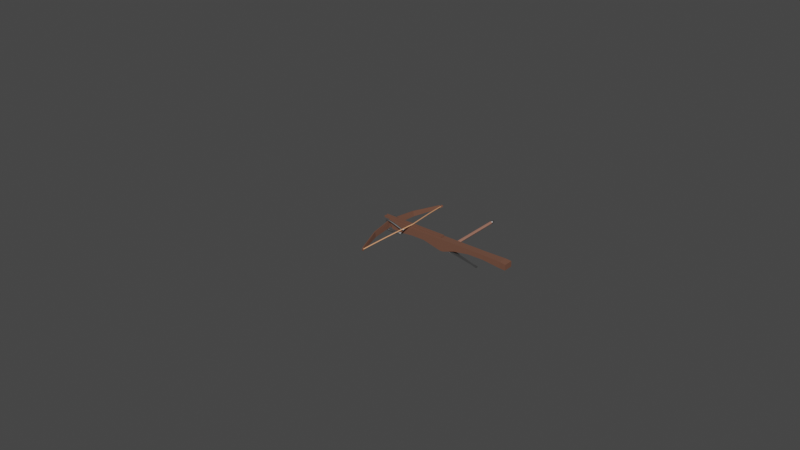 # Source: crossbow.blend  (saved by Blender 3.6.11; exported with 4.5.12 LTS)
import bpy
from mathutils import Matrix  # noqa: F401  (used for matrix-valued properties, if any)

bpy.ops.wm.read_factory_settings(use_empty=True)
scene = bpy.context.scene
scene.name = 'Scene'

# ---- collections
col_collection = bpy.data.collections.new('Collection'); scene.collection.children.link(col_collection)

# ---- materials (node trees are filled in below, after node groups)
mat_material_003 = bpy.data.materials.new('Material.003')
mat_material_003.use_transparent_shadow = False
mat_material_003.diffuse_color = (0.3626, 0.1638, 0.1134, 1.0)
mat_material_004 = bpy.data.materials.new('Material.004')
mat_material_004.use_transparent_shadow = False
mat_material_004.diffuse_color = (0.5372, 0.5372, 0.5372, 1.0)
mat_material_005 = bpy.data.materials.new('Material.005')
mat_material_005.use_transparent_shadow = False
mat_material_005.diffuse_color = (0.293, 0.293, 0.293, 1.0)
mat_material = bpy.data.materials.new('Material')
mat_material.use_transparent_shadow = False
mat_material_001 = bpy.data.materials.new('Material.001')
mat_material_001.use_transparent_shadow = False
mat_material_002 = bpy.data.materials.new('Material.002')
mat_material_002.use_transparent_shadow = False

# ---- material node trees
mat_material_003.use_nodes = True; mat_material_003.node_tree.nodes.clear()
_N = mat_material_003.node_tree.nodes; _L = mat_material_003.node_tree.links
n0 = _N.new('ShaderNodeBsdfPrincipled'); n0.name = 'Principled BSDF'; n0.location = (10, 300)
n0.distribution = 'GGX'
n0.subsurface_method = 'RANDOM_WALK_SKIN'
n0.inputs[0].default_value = (0.3626, 0.1638, 0.1134, 1.0)
n0.inputs[2].default_value = 1.0
n0.inputs[27].default_value = (0.0, 0.0, 0.0, 1.0)
n0.inputs[28].default_value = 1.0
n1 = _N.new('ShaderNodeOutputMaterial'); n1.name = 'Material Output'; n1.location = (320, 270)
_L.new(n0.outputs[0], n1.inputs[0])
n1.is_active_output = True
mat_material_004.use_nodes = True; mat_material_004.node_tree.nodes.clear()
_N = mat_material_004.node_tree.nodes; _L = mat_material_004.node_tree.links
n0 = _N.new('ShaderNodeBsdfPrincipled'); n0.name = 'Principled BSDF'; n0.location = (10, 300)
n0.distribution = 'GGX'
n0.subsurface_method = 'RANDOM_WALK_SKIN'
n0.inputs[0].default_value = (0.5372, 0.5372, 0.5372, 1.0)
n0.inputs[2].default_value = 1.0
n0.inputs[27].default_value = (0.0, 0.0, 0.0, 1.0)
n0.inputs[28].default_value = 1.0
n1 = _N.new('ShaderNodeOutputMaterial'); n1.name = 'Material Output'; n1.location = (320, 270)
_L.new(n0.outputs[0], n1.inputs[0])
n1.is_active_output = True
mat_material_005.use_nodes = True; mat_material_005.node_tree.nodes.clear()
_N = mat_material_005.node_tree.nodes; _L = mat_material_005.node_tree.links
n0 = _N.new('ShaderNodeBsdfPrincipled'); n0.name = 'Principled BSDF'; n0.location = (10, 300)
n0.distribution = 'GGX'
n0.subsurface_method = 'RANDOM_WALK_SKIN'
n0.inputs[0].default_value = (0.293, 0.293, 0.293, 1.0)
n0.inputs[1].default_value = 1.0
n0.inputs[27].default_value = (0.0, 0.0, 0.0, 1.0)
n0.inputs[28].default_value = 1.0
n1 = _N.new('ShaderNodeOutputMaterial'); n1.name = 'Material Output'; n1.location = (320, 270)
_L.new(n0.outputs[0], n1.inputs[0])
n1.is_active_output = True
mat_material.use_nodes = True; mat_material.node_tree.nodes.clear()
_N = mat_material.node_tree.nodes; _L = mat_material.node_tree.links
n0 = _N.new('ShaderNodeBsdfPrincipled'); n0.name = 'Principled BSDF'; n0.location = (10, 300)
n0.distribution = 'GGX'
n0.subsurface_method = 'RANDOM_WALK_SKIN'
n0.inputs[0].default_value = (0.1563, 0.068, 0.04191, 1.0)
n0.inputs[2].default_value = 1.0
n0.inputs[3].default_value = 1.45
n0.inputs[27].default_value = (0.0, 0.0, 0.0, 1.0)
n0.inputs[28].default_value = 1.0
n1 = _N.new('ShaderNodeOutputMaterial'); n1.name = 'Material Output'; n1.location = (300, 300)
_L.new(n0.outputs[0], n1.inputs[0])
n1.is_active_output = True
mat_material_001.use_nodes = True; mat_material_001.node_tree.nodes.clear()
_N = mat_material_001.node_tree.nodes; _L = mat_material_001.node_tree.links
n0 = _N.new('ShaderNodeBsdfPrincipled'); n0.name = 'Principled BSDF'; n0.location = (10, 300)
n0.distribution = 'GGX'
n0.subsurface_method = 'RANDOM_WALK_SKIN'
n0.inputs[0].default_value = (0.3428, 0.3428, 0.3428, 1.0)
n0.inputs[1].default_value = 1.0
n0.inputs[3].default_value = 1.45
n0.inputs[27].default_value = (0.0, 0.0, 0.0, 1.0)
n0.inputs[28].default_value = 1.0
n1 = _N.new('ShaderNodeOutputMaterial'); n1.name = 'Material Output'; n1.location = (300, 300)
_L.new(n0.outputs[0], n1.inputs[0])
n1.is_active_output = True
mat_material_002.use_nodes = True; mat_material_002.node_tree.nodes.clear()
_N = mat_material_002.node_tree.nodes; _L = mat_material_002.node_tree.links
n0 = _N.new('ShaderNodeBsdfPrincipled'); n0.name = 'Principled BSDF'; n0.location = (10, 300)
n0.distribution = 'GGX'
n0.subsurface_method = 'RANDOM_WALK_SKIN'
n0.inputs[0].default_value = (0.8, 0.3701, 0.1838, 1.0)
n0.inputs[3].default_value = 1.45
n0.inputs[27].default_value = (0.0, 0.0, 0.0, 1.0)
n0.inputs[28].default_value = 1.0
n1 = _N.new('ShaderNodeOutputMaterial'); n1.name = 'Material Output'; n1.location = (300, 300)
_L.new(n0.outputs[0], n1.inputs[0])
n1.is_active_output = True

# ---- world
world_world = bpy.data.worlds.new('World'); scene.world = world_world
world_world.use_nodes = True; world_world.node_tree.nodes.clear()
_N = world_world.node_tree.nodes; _L = world_world.node_tree.links
n0 = _N.new('ShaderNodeOutputWorld'); n0.name = 'World Output'; n0.location = (300, 300)
n1 = _N.new('ShaderNodeBackground'); n1.name = 'Background'; n1.location = (10, 300)
n1.inputs[0].default_value = (0.05088, 0.05088, 0.05088, 1.0)
_L.new(n1.outputs[0], n0.inputs[0])
n0.is_active_output = True
world_world.color = (0.05088, 0.05088, 0.05088)
world_world.use_sun_shadow = False
world_world.sun_shadow_jitter_overblur = 0.0

# ---- meshes
me_cylinder_001 = bpy.data.meshes.new('Cylinder.001')
me_cylinder_001.from_pydata([(0.007271, 0.3855, 1.183e-07), (0.007271, 0.3855, 1.183e-07), (0.007271, 0.3855, 1.183e-07), (0.007813, 0.003141, 1.136e-07), (0.007813, 0.003141, 1.136e-07), (0.007813, 0.003141, 1.136e-07), (0.007813, 0.003141, 1.136e-07), (0.007813, 0.003141, 1.136e-07), (0.007813, 0.003141, 1.136e-07), (0.003636, 0.3855, -0.006297), (0.003636, 0.3855, -0.006297), (0.003636, 0.3855, -0.006297), (0.004075, 0.004821, -0.00718), (0.004075, 0.004821, -0.00718), (0.004075, 0.004821, -0.00718), (0.004075, 0.004821, -0.00718), (-0.003636, 0.3855, -0.006297), (-0.003636, 0.3855, -0.006297), (-0.003636, 0.3855, -0.006297), (-0.004075, 0.004821, -0.00718), (-0.004075, 0.004821, -0.00718), (-0.004075, 0.004821, -0.00718), (-0.004075, 0.004821, -0.00718), (-0.007271, 0.3855, 1.187e-07), (-0.007271, 0.3855, 1.187e-07), (-0.007271, 0.3855, 1.187e-07), (-0.003636, 0.3855, 0.006297), (-0.003636, 0.3855, 0.006297), (-0.003636, 0.3855, 0.006297), (-0.004075, 0.004821, 0.007181), (-0.004075, 0.004821, 0.007181), (-0.004075, 0.004821, 0.007181), (-0.004075, 0.004821, 0.007181), (0.003636, 0.3855, 0.006297), (0.003636, 0.3855, 0.006297), (0.003636, 0.3855, 0.006297), (0.004075, 0.004821, 0.007181), (0.004075, 0.004821, 0.007181), (0.004075, 0.004821, 0.007181), (0.004075, 0.004821, 0.007181), (-0.003736, -0.001102, 0.004211), (-0.003736, -0.001102, 0.004211), (-0.003736, -0.001102, 0.004211), (-0.003736, -0.001102, -0.004211), (-0.003736, -0.001102, -0.004211), (-0.003736, -0.001102, -0.004211), (0.003736, -0.001102, -0.004211), (0.003736, -0.001102, -0.004211), (0.003736, -0.001102, -0.004211), (0.003736, -0.001102, 0.004211), (0.003736, -0.001102, 0.004211), (0.003736, -0.001102, 0.004211), (-0.007813, 0.003141, 1.155e-07), (-0.007813, 0.003141, 1.155e-07), (-0.007813, 0.003141, 1.155e-07), (-0.007813, 0.003141, 1.155e-07), (-0.007813, 0.003141, 1.155e-07), (-0.007813, 0.003141, 1.155e-07), (0.003572, 0.01812, 0.02629), (0.003572, 0.01812, 0.02629), (0.003572, 0.01812, 0.02629), (0.01985, -0.006332, -0.01506), (0.01985, -0.006332, -0.01506), (0.01985, -0.006332, -0.01506), (-0.003572, 0.01812, 0.02629), (-0.003572, 0.01812, 0.02629), (-0.003572, 0.01812, 0.02629), (0.02296, -0.006332, -0.009657), (0.02296, -0.006332, -0.009657), (0.02296, -0.006332, -0.009657), (0.02455, 0.01812, -0.01005), (0.02455, 0.01812, -0.01005), (0.02455, 0.01812, -0.01005), (-0.003119, -0.006332, 0.02472), (-0.003119, -0.006332, 0.02472), (-0.003119, -0.006332, 0.02472), (0.02098, 0.01812, -0.01624), (0.02098, 0.01812, -0.01624), (0.02098, 0.01812, -0.01624), (0.003119, -0.006332, 0.02472), (0.003119, -0.006332, 0.02472), (0.003119, -0.006332, 0.02472), (0.002505, 0.05367, 0.005855), (0.002505, 0.05367, 0.005855), (-0.002505, 0.05367, 0.005855), (-0.002505, 0.05367, 0.005855), (0.004825, 0.007328, 0.0005595), (0.004825, 0.007328, 0.0005595), (-0.004825, 0.007328, 0.0005595), (-0.004825, 0.007328, 0.0005595), (0.003818, 0.05367, -0.005097), (0.003818, 0.05367, -0.005097), (0.006323, 0.05367, -0.0007577), (0.006323, 0.05367, -0.0007577), (-0.001928, 0.007328, -0.004458), (-0.001928, 0.007328, -0.004458), (0.002897, 0.007328, 0.003899), (0.002897, 0.007328, 0.003899), (-0.02296, -0.006332, -0.009657), (-0.02296, -0.006332, -0.009657), (-0.02296, -0.006332, -0.009657), (-0.01985, -0.006332, -0.01506), (-0.01985, -0.006332, -0.01506), (-0.01985, -0.006332, -0.01506), (-0.02098, 0.01812, -0.01624), (-0.02098, 0.01812, -0.01624), (-0.02098, 0.01812, -0.01624), (-0.02455, 0.01812, -0.01005), (-0.02455, 0.01812, -0.01005), (-0.02455, 0.01812, -0.01005), (-0.006323, 0.05367, -0.0007577), (-0.006323, 0.05367, -0.0007577), (-0.003818, 0.05367, -0.005097), (-0.003818, 0.05367, -0.005097), (-0.002897, 0.007328, 0.003899), (-0.002897, 0.007328, 0.003899), (0.001928, 0.007328, -0.004458), (0.001928, 0.007328, -0.004458), (0.009789, 0.3787, 1.267e-07), (0.009789, 0.3787, 1.267e-07), (0.004894, 0.3787, 0.008477), (0.004894, 0.3787, 0.008477), (-0.004894, 0.3787, 0.008477), (-0.004894, 0.3787, 0.008477), (-0.009789, 0.3787, 1.267e-07), (-0.009789, 0.3787, 1.267e-07), (-0.004894, 0.3787, -0.008477), (-0.004894, 0.3787, -0.008477), (0.004894, 0.3787, -0.008477), (0.004894, 0.3787, -0.008477), (-1.046e-08, 0.4066, 1.298e-07), (-0.003938, 0.394, -0.00682), (-0.003938, 0.394, 0.006821), (-0.007876, 0.394, 1.257e-07), (0.003938, 0.394, -0.00682), (0.007876, 0.394, 1.257e-07), (0.003938, 0.394, 0.006821)], [], [(1, 7, 15), (1, 15, 11), (9, 12, 21), (9, 21, 17), (16, 19, 52), (16, 52, 23), (24, 53, 29), (24, 29, 26), (54, 20, 43), (28, 32, 37), (28, 37, 34), (35, 39, 8), (35, 8, 2), (33, 0, 10), (10, 18, 25), (25, 27, 33), (10, 25, 33), (36, 31, 42), (36, 42, 50), (47, 4, 57), (47, 57, 45), (14, 5, 48), (6, 38, 51), (22, 13, 46), (22, 46, 44), (56, 3, 49), (56, 49, 41), (30, 55, 40), (85, 65, 58), (85, 58, 82), (83, 60, 81), (83, 81, 87), (86, 79, 74), (86, 74, 89), (88, 73, 64), (88, 64, 84), (63, 78, 72), (63, 72, 69), (80, 59, 66), (80, 66, 75), (90, 76, 61), (90, 61, 94), (93, 71, 77), (93, 77, 91), (95, 62, 67), (95, 67, 96), (97, 68, 70), (97, 70, 92), (98, 107, 104), (98, 104, 101), (111, 109, 99), (111, 99, 114), (112, 105, 108), (112, 108, 110), (115, 100, 102), (115, 102, 116), (117, 103, 106), (117, 106, 113), (118, 135, 136), (118, 136, 120), (120, 136, 132), (120, 132, 122), (122, 132, 133), (122, 133, 124), (124, 133, 131), (124, 131, 126), (129, 119, 121), (121, 123, 125), (125, 127, 129), (121, 125, 129), (126, 131, 134), (126, 134, 128), (128, 134, 135), (128, 135, 118), (133, 132, 130), (131, 133, 130), (134, 131, 130), (132, 136, 130), (136, 135, 130), (135, 134, 130)])
me_cylinder_001.polygons.foreach_set('use_smooth', [1, 1, 0, 0, 1, 1, 1, 1, 0, 0, 0, 1, 1, 0, 0, 0, 0, 0, 0, 0, 1, 0, 0, 0, 0, 0, 0, 0, 0, 0, 1, 1, 0, 0, 1, 1, 0, 0, 0, 0, 1, 1, 0, 0, 0, 0, 1, 1, 0, 0, 1, 1, 0, 0, 0, 0, 1, 1, 1, 1, 1, 1, 1, 1, 1, 1, 1, 1, 1, 1, 1, 1, 1, 1, 1, 1, 1, 1, 1, 1])
me_cylinder_001.polygons.foreach_set('material_index', [0, 0, 0, 0, 0, 0, 0, 0, 0, 0, 0, 0, 0, 0, 0, 0, 0, 0, 0, 0, 0, 0, 0, 0, 0, 0, 0, 0, 1, 1, 1, 1, 1, 1, 1, 1, 1, 1, 1, 1, 1, 1, 1, 1, 1, 1, 1, 1, 1, 1, 1, 1, 1, 1, 1, 1, 1, 1, 2, 2, 2, 2, 2, 2, 2, 2, 2, 2, 2, 2, 2, 2, 2, 2, 2, 2, 2, 2, 2, 2])
_uv = me_cylinder_001.uv_layers.new(name='UVMap')
_uv.uv.foreach_set('vector', [1.0, 0.5, 1.0, 1.0, 0.8333, 1.0, 1.0, 0.5, 0.8333, 1.0, 0.8333, 0.5, 0.8333, 0.5, 0.8333, 1.0, 0.6667, 1.0, 0.8333, 0.5, 0.6667, 1.0, 0.6667, 0.5, 0.6667, 0.5, 0.6667, 1.0, 0.5, 1.0, 0.6667, 0.5, 0.5, 1.0, 0.5, 0.5, 0.5, 0.5, 0.5, 1.0, 0.3333, 1.0, 0.5, 0.5, 0.3333, 1.0, 0.3333, 0.5, 0.5, 1.0, 0.6667, 1.0, 0.6667, 1.0, 0.3333, 0.5, 0.3333, 1.0, 0.1667, 1.0, 0.3333, 0.5, 0.1667, 1.0, 0.1667, 0.5, 0.1667, 0.5, 0.1667, 1.0, -8.941e-08, 1.0, 0.1667, 0.5, -8.941e-08, 1.0, -8.941e-08, 0.5, 0.5422, 0.37, 0.75, 0.49, 0.9578, 0.37, 0.9578, 0.37, 0.9578, 0.13, 0.75, 0.01, 0.75, 0.01, 0.5422, 0.13, 0.5422, 0.37, 0.9578, 0.37, 0.75, 0.01, 0.5422, 0.37, 0.1667, 1.0, 0.3333, 1.0, 0.3333, 1.0, 0.1667, 1.0, 0.3333, 1.0, 0.1667, 1.0, 0.4578, 0.37, 0.25, 0.49, 0.25, 0.01, 0.4578, 0.37, 0.25, 0.01, 0.4578, 0.13, 0.8333, 1.0, 1.0, 1.0, 0.8333, 1.0, -8.941e-08, 1.0, 0.1667, 1.0, 0.1667, 1.0, 0.6667, 1.0, 0.8333, 1.0, 0.8333, 1.0, 0.6667, 1.0, 0.8333, 1.0, 0.6667, 1.0, 0.25, 0.01, 0.25, 0.49, 0.04215, 0.37, 0.25, 0.01, 0.04215, 0.37, 0.04215, 0.13, 0.3333, 1.0, 0.5, 1.0, 0.3333, 1.0, 0.5, 0.0, 0.625, 0.0, 0.625, 0.4557, 0.5, 0.0, 0.625, 0.4557, 0.5, 0.25, 0.5, 0.25, 0.625, 0.4557, 0.625, 0.5, 0.5, 0.25, 0.625, 0.5, 0.5, 0.5, 0.5, 0.5, 0.625, 0.5, 0.625, 0.75, 0.5, 0.5, 0.625, 0.75, 0.5, 0.75, 0.5, 0.75, 0.625, 0.75, 0.625, 0.7943, 0.5, 0.75, 0.625, 0.7943, 0.5, 1.0, 0.625, 0.5, 0.6693, 0.5, 0.6693, 0.75, 0.625, 0.5, 0.6693, 0.75, 0.625, 0.75, 0.625, 0.5, 0.6693, 0.5, 0.6693, 0.75, 0.625, 0.5, 0.6693, 0.75, 0.625, 0.75, 0.5, 0.25, 0.625, 0.4557, 0.625, 0.5, 0.5, 0.25, 0.625, 0.5, 0.5, 0.5, 0.5, 0.0, 0.625, 0.0, 0.625, 0.4557, 0.5, 0.0, 0.625, 0.4557, 0.5, 0.25, 0.5, 0.5, 0.625, 0.5, 0.625, 0.75, 0.5, 0.5, 0.625, 0.75, 0.5, 0.75, 0.5, 0.75, 0.625, 0.75, 0.625, 0.7943, 0.5, 0.75, 0.625, 0.7943, 0.5, 1.0, 0.625, 0.5, 0.6693, 0.5, 0.6693, 0.75, 0.625, 0.5, 0.6693, 0.75, 0.625, 0.75, 0.5, 0.25, 0.625, 0.4557, 0.625, 0.5, 0.5, 0.25, 0.625, 0.5, 0.5, 0.5, 0.5, 0.0, 0.625, 0.0, 0.625, 0.4557, 0.5, 0.0, 0.625, 0.4557, 0.5, 0.25, 0.5, 0.5, 0.625, 0.5, 0.625, 0.75, 0.5, 0.5, 0.625, 0.75, 0.5, 0.75, 0.5, 0.75, 0.625, 0.75, 0.625, 0.7943, 0.5, 0.75, 0.625, 0.7943, 0.5, 1.0, 0.25, 0.49, 0.25, 0.3587, 0.3441, 0.3043, 0.25, 0.49, 0.3441, 0.3043, 0.4578, 0.37, 0.4578, 0.37, 0.3441, 0.3043, 0.3441, 0.1957, 0.4578, 0.37, 0.3441, 0.1957, 0.4578, 0.13, 0.4578, 0.13, 0.3441, 0.1957, 0.25, 0.1413, 0.4578, 0.13, 0.25, 0.1413, 0.25, 0.01, 0.25, 0.01, 0.25, 0.1413, 0.1559, 0.1957, 0.25, 0.01, 0.1559, 0.1957, 0.04215, 0.13, 0.5422, 0.37, 0.75, 0.49, 0.9578, 0.37, 0.9578, 0.37, 0.9578, 0.13, 0.75, 0.01, 0.75, 0.01, 0.5422, 0.13, 0.5422, 0.37, 0.9578, 0.37, 0.75, 0.01, 0.5422, 0.37, 0.04215, 0.13, 0.1559, 0.1957, 0.1559, 0.3043, 0.04215, 0.13, 0.1559, 0.3043, 0.04215, 0.37, 0.04215, 0.37, 0.1559, 0.3043, 0.25, 0.3587, 0.04215, 0.37, 0.25, 0.3587, 0.25, 0.49, 0.25, 0.1413, 0.3441, 0.1957, 0.25, 0.25, 0.1559, 0.1957, 0.25, 0.1413, 0.25, 0.25, 0.1559, 0.3043, 0.1559, 0.1957, 0.25, 0.25, 0.3441, 0.1957, 0.3441, 0.3043, 0.25, 0.25, 0.3441, 0.3043, 0.25, 0.3587, 0.25, 0.25, 0.25, 0.3587, 0.1559, 0.3043, 0.25, 0.25])
me_cylinder_001.materials.append(mat_material_003)
me_cylinder_001.materials.append(mat_material_004)
me_cylinder_001.materials.append(mat_material_005)
me_cylinder_001.update()
me_cylinder_001.normals_split_custom_set([tuple(v) for v in zip(*[iter([0.8774, 0.001699, -0.4798, 0.8774, 0.001701, -0.4798, 0.8774, 0.001702, -0.4798, 0.8774, 0.001699, -0.4798, 0.8774, 0.001702, -0.4798, 0.8774, 0.001699, -0.4798, 0.0, 0.002321, -1.0, 0.0, 0.002321, -1.0, 0.0, 0.002321, -1.0, 0.0, 0.002321, -1.0, 0.0, 0.002321, -1.0, 0.0, 0.002321, -1.0, -0.8774, 0.001699, -0.4798, -0.8774, 0.001699, -0.4798, -0.8774, 0.001699, -0.4798, -0.8774, 0.001699, -0.4798, -0.8774, 0.001699, -0.4798, -0.8774, 0.0017, -0.4798, -0.8774, 0.001699, 0.4798, -0.8774, 0.001701, 0.4798, -0.8774, 0.001702, 0.4798, -0.8774, 0.001699, 0.4798, -0.8774, 0.001702, 0.4798, -0.8774, 0.0017, 0.4798, -0.8176, -0.2948, -0.4946, -0.8176, -0.2948, -0.4946, -0.8176, -0.2948, -0.4946, 0.0, 0.002321, 1.0, 0.0, 0.002321, 1.0, 0.0, 0.002321, 1.0, 1.682e-07, 0.002321, 1.0, 1.682e-07, 0.002321, 1.0, 1.682e-07, 0.002321, 1.0, 0.8774, 0.001699, 0.4798, 0.8774, 0.001699, 0.4798, 0.8774, 0.0017, 0.4798, 0.8774, 0.001699, 0.4798, 0.8774, 0.0017, 0.4798, 0.8774, 0.0017, 0.4798, 0.0, 1.0, 0.0, 0.0, 1.0, 0.0, 0.0, 1.0, 0.0, 0.0, 1.0, -5.085e-06, 0.0, 1.0, -5.085e-06, 0.0, 1.0, -5.085e-06, 0.0, 1.0, 1.017e-05, 0.0, 1.0, 1.017e-05, 0.0, 1.0, 1.017e-05, 0.0, 1.0, 0.0, 0.0, 1.0, 0.0, 0.0, 1.0, 0.0, 1.348e-07, -0.4482, 0.8939, 1.348e-07, -0.4482, 0.8939, 1.348e-07, -0.4482, 0.8939, 0.0, -0.4482, 0.8939, 0.0, -0.4482, 0.8939, 0.0, -0.4482, 0.8939, -6.037e-07, -0.7044, 0.7098, -6.037e-07, -0.7044, 0.7098, -6.037e-07, -0.7044, 0.7098, 1.222e-07, -0.7044, 0.7098, 1.222e-07, -0.7044, 0.7098, 1.222e-07, -0.7044, 0.7098, 0.8176, -0.2948, -0.4946, 0.8176, -0.2948, -0.4946, 0.8176, -0.2948, -0.4946, 0.8176, -0.2948, 0.4946, 0.8176, -0.2948, 0.4946, 0.8176, -0.2948, 0.4946, 0.0, -0.4482, -0.8939, 0.0, -0.4482, -0.8939, 0.0, -0.4482, -0.8939, -2.94e-07, -0.4482, -0.8939, -2.94e-07, -0.4482, -0.8939, -2.94e-07, -0.4482, -0.8939, -7.4e-07, -0.7044, -0.7098, -7.4e-07, -0.7044, -0.7098, -7.4e-07, -0.7044, -0.7098, -8.145e-08, -0.7044, -0.7098, -8.145e-08, -0.7044, -0.7098, -8.145e-08, -0.7044, -0.7098, -0.8176, -0.2948, 0.4946, -0.8176, -0.2948, 0.4946, -0.8176, -0.2948, 0.4946, 3.974e-07, 0.4983, 0.867, 3.974e-07, 0.4983, 0.867, 3.974e-07, 0.4983, 0.867, 0.0, 0.4983, 0.867, 0.0, 0.4983, 0.867, 0.0, 0.4983, 0.867, 0.999, 0.02249, 0.03918, 0.999, 0.0225, 0.03918, 0.999, 0.0225, 0.03922, 0.999, 0.02249, 0.03918, 0.999, 0.0225, 0.03922, 0.999, 0.0225, 0.03919, -1.681e-07, -0.8705, -0.4922, -1.681e-07, -0.8705, -0.4922, -1.681e-07, -0.8705, -0.4922, -1.087e-07, -0.8705, -0.4922, -1.087e-07, -0.8705, -0.4922, -1.087e-07, -0.8705, -0.4922, -0.999, 0.02252, 0.03919, -0.999, 0.02252, 0.03919, -0.999, 0.02249, 0.0392, -0.999, 0.02252, 0.03919, -0.999, 0.02249, 0.0392, -0.999, 0.02248, 0.03921, 0.8642, -0.06419, -0.499, 0.8642, -0.06419, -0.499, 0.8642, -0.06419, -0.499, 0.8642, -0.0642, -0.499, 0.8642, -0.0642, -0.499, 0.8642, -0.0642, -0.499, 6.653e-07, -0.0642, 0.9979, 6.653e-07, -0.0642, 0.9979, 6.653e-07, -0.0642, 0.9979, 0.0, -0.0642, 0.9979, 0.0, -0.0642, 0.9979, 0.0, -0.0642, 0.9979, -0.4655, 0.0225, -0.8848, -0.4655, 0.02251, -0.8848, -0.4655, 0.0225, -0.8847, -0.4655, 0.0225, -0.8848, -0.4655, 0.0225, -0.8847, -0.4655, 0.02251, -0.8848, 0.7509, 0.4983, -0.4335, 0.7509, 0.4983, -0.4335, 0.7509, 0.4983, -0.4335, 0.7509, 0.4983, -0.4335, 0.7509, 0.4983, -0.4335, 0.7509, 0.4983, -0.4335, -0.4263, -0.8705, 0.2461, -0.4263, -0.8705, 0.2461, -0.4263, -0.8705, 0.2461, -0.4263, -0.8705, 0.2461, -0.4263, -0.8705, 0.2461, -0.4263, -0.8705, 0.2461, 0.5334, 0.02251, 0.8455, 0.5334, 0.02251, 0.8455, 0.5334, 0.02249, 0.8455, 0.5334, 0.02251, 0.8455, 0.5334, 0.02249, 0.8455, 0.5334, 0.02252, 0.8455, -0.8642, -0.0642, -0.499, -0.8642, -0.0642, -0.499, -0.8642, -0.0642, -0.499, -0.8642, -0.0642, -0.499, -0.8642, -0.0642, -0.499, -0.8642, -0.0642, -0.499, -0.5335, 0.02251, 0.8455, -0.5334, 0.0225, 0.8455, -0.5334, 0.02251, 0.8455, -0.5335, 0.02251, 0.8455, -0.5334, 0.02251, 0.8455, -0.5334, 0.0225, 0.8455, -0.7509, 0.4983, -0.4335, -0.7509, 0.4983, -0.4335, -0.7509, 0.4983, -0.4335, -0.7509, 0.4983, -0.4335, -0.7509, 0.4983, -0.4335, -0.7509, 0.4983, -0.4335, 0.4263, -0.8705, 0.2461, 0.4263, -0.8705, 0.2461, 0.4263, -0.8705, 0.2461, 0.4263, -0.8705, 0.2461, 0.4263, -0.8705, 0.2461, 0.4263, -0.8705, 0.2461, 0.4655, 0.02252, -0.8847, 0.4655, 0.02252, -0.8847, 0.4655, 0.0225, -0.8847, 0.4655, 0.02252, -0.8847, 0.4655, 0.0225, -0.8847, 0.4655, 0.02249, -0.8848, 0.8265, -0.5629, -5.475e-05, 0.9493, 0.3145, -3.714e-06, 0.4746, 0.3145, 0.8221, 0.8265, -0.5629, -5.475e-05, 0.4746, 0.3145, 0.8221, 0.4133, -0.5629, 0.7158, 0.4133, -0.5629, 0.7158, 0.4746, 0.3145, 0.8221, -0.4746, 0.3145, 0.8221, 0.4133, -0.5629, 0.7158, -0.4746, 0.3145, 0.8221, -0.4133, -0.5629, 0.7158, -0.4133, -0.5629, 0.7158, -0.4746, 0.3145, 0.8221, -0.9493, 0.3145, 2.966e-06, -0.4133, -0.5629, 0.7158, -0.9493, 0.3145, 2.966e-06, -0.8265, -0.5629, -1.151e-05, -0.8265, -0.5629, -1.151e-05, -0.9493, 0.3145, 2.966e-06, -0.4746, 0.3144, -0.8221, -0.8265, -0.5629, -1.151e-05, -0.4746, 0.3144, -0.8221, -0.4133, -0.5629, -0.7158, 0.4133, -0.5629, -0.7158, 0.8265, -0.5629, 5.999e-05, 0.4133, -0.5629, 0.7158, 0.4133, -0.5629, 0.7158, -0.4133, -0.5629, 0.7158, -0.8265, -0.5629, 4.479e-05, -0.8265, -0.5629, 4.479e-05, -0.4133, -0.5629, -0.7158, 0.4133, -0.5629, -0.7158, 0.4133, -0.5629, 0.7158, -0.8265, -0.5629, 4.479e-05, 0.4133, -0.5629, -0.7158, -0.4133, -0.5629, -0.7158, -0.4746, 0.3144, -0.8221, 0.4746, 0.3144, -0.8221, -0.4133, -0.5629, -0.7158, 0.4746, 0.3144, -0.8221, 0.4133, -0.5629, -0.7158, 0.4133, -0.5629, -0.7158, 0.4746, 0.3144, -0.8221, 0.9493, 0.3145, -3.714e-06, 0.4133, -0.5629, -0.7158, 0.9493, 0.3145, -3.714e-06, 0.8265, -0.5629, -5.475e-05, -0.9493, 0.3145, 2.966e-06, -0.4746, 0.3145, 0.8221, 3.127e-07, 1.0, 2.346e-07, -0.4746, 0.3144, -0.8221, -0.9493, 0.3145, 2.966e-06, 3.127e-07, 1.0, 2.346e-07, 0.4746, 0.3144, -0.8221, -0.4746, 0.3144, -0.8221, 3.127e-07, 1.0, 2.346e-07, -0.4746, 0.3145, 0.8221, 0.4746, 0.3145, 0.8221, 3.127e-07, 1.0, 2.346e-07, 0.4746, 0.3145, 0.8221, 0.9493, 0.3145, -3.714e-06, 3.127e-07, 1.0, 2.346e-07, 0.9493, 0.3145, -3.714e-06, 0.4746, 0.3144, -0.8221, 3.127e-07, 1.0, 2.346e-07])] * 3)])
me_cube = bpy.data.meshes.new('Cube')
me_cube.from_pydata([(0.2323, 0.0, 0.02671), (0.2323, 0.0, 0.05349), (-0.3452, 0.02019, 0.006863), (-0.3714, 0.02019, 0.05349), (0.2323, 0.02019, 0.05349), (0.2323, 0.02019, 0.02671), (0.3714, 0.02659, 0.0185), (0.3714, 0.02659, 0.04923), (-0.3452, 0.0, 0.006863), (-0.3714, 0.0, 0.05349), (0.3714, 0.0, 0.0185), (0.3714, 0.0, 0.04923), (0.3371, 0.02361, 0.05349), (0.3371, 0.02361, 0.0181), (0.3371, 0.0, 0.0181), (0.3371, 0.0, 0.05349), (-0.03207, 0.02019, -0.01384), (-0.03207, 0.0, 0.05349), (-0.03207, 0.02019, 0.05349), (-0.03207, 0.0, -0.01384), (-0.2741, 0.02019, 0.00533), (-0.2741, 0.0, 0.00533), (-0.2799, 0.0, 0.05349), (-0.2799, 0.02019, 0.05349), (-0.2238, 0.0, 0.05349), (-0.2238, 0.02019, 0.05349), (-0.2091, 0.02019, 0.01181), (-0.2091, 0.0, 0.01181), (-0.1463, 0.0, 0.05349), (-0.1463, 0.02019, 0.05349), (-0.136, 0.02019, 0.01132), (-0.136, 0.0, 0.01132), (-0.01346, 0.0, 0.05349), (-0.01346, 0.02019, 0.05349), (-0.01346, 0.02019, -0.01292), (-0.01346, 0.0, -0.01292), (0.05417, 0.0, 0.05349), (0.05417, 0.02019, 0.05349), (0.05417, 0.02019, 0.01028), (0.05417, 0.0, 0.01028), (0.1436, 0.0, 0.05349), (0.1436, 0.02019, 0.05349), (0.1436, 0.02019, 0.02576), (0.1436, 0.0, 0.02576), (-0.4064, 0.01148, 0.0523), (-0.4064, 0.01148, 0.05874), (-0.03109, 0.01148, 0.0523), (-0.03109, 0.01148, 0.05874), (-0.4064, 0.0, 0.0523), (-0.4064, 0.0, 0.05874), (-0.03109, 0.0, 0.0523), (-0.03109, 0.0, 0.05874), (-0.4064, 0.005058, 0.05874), (-0.03109, 0.005058, 0.0523), (-0.4064, 0.005058, 0.0523), (-0.03109, 0.005058, 0.05874), (-0.4064, 0.005058, 0.06363), (-0.4064, 0.01148, 0.06363), (-0.03109, 0.01148, 0.06363), (-0.03109, 0.005058, 0.06363)], [], [(8, 9, 3, 2), (13, 12, 7, 6), (42, 5, 0, 43), (42, 41, 4, 5), (5, 13, 14, 0), (12, 4, 1, 15), (23, 3, 9, 22), (13, 6, 10, 14), (6, 7, 11, 10), (7, 12, 15, 11), (5, 4, 12, 13), (33, 18, 17, 32), (30, 29, 18, 16), (30, 16, 19, 31), (2, 20, 21, 8), (2, 3, 23, 20), (25, 23, 22, 24), (29, 25, 24, 28), (20, 26, 27, 21), (20, 23, 25, 26), (18, 29, 28, 17), (26, 30, 31, 27), (26, 25, 29, 30), (37, 33, 32, 36), (16, 18, 33, 34), (16, 34, 35, 19), (41, 37, 36, 40), (34, 33, 37, 38), (34, 38, 39, 35), (4, 41, 40, 1), (38, 37, 41, 42), (38, 42, 43, 39), (54, 52, 45, 44), (44, 45, 47, 46), (55, 52, 49, 51), (54, 53, 50, 48), (53, 55, 51, 50), (46, 47, 55, 53), (44, 46, 53, 54), (52, 55, 59, 56), (48, 49, 52, 54), (58, 57, 56, 59), (47, 45, 57, 58), (55, 47, 58, 59), (45, 52, 56, 57)])
_uv = me_cube.uv_layers.new(name='UVMap')
_uv.uv.foreach_set('vector', [0.375, 0.125, 0.625, 0.125, 0.625, 0.25, 0.375, 0.25, 0.375, 0.4884, 0.625, 0.4884, 0.625, 0.5, 0.375, 0.5, 0.2966, 0.5, 0.3226, 0.5, 0.3226, 0.625, 0.2966, 0.625, 0.3751, 0.4216, 0.6249, 0.4216, 0.625, 0.4476, 0.375, 0.4476, 0.3226, 0.5, 0.3634, 0.5, 0.3634, 0.625, 0.3226, 0.625, 0.6366, 0.5, 0.6774, 0.5, 0.6774, 0.625, 0.6366, 0.625, 0.8442, 0.5, 0.875, 0.5, 0.875, 0.625, 0.8442, 0.625, 0.3634, 0.5, 0.375, 0.5, 0.375, 0.625, 0.3634, 0.625, 0.375, 0.5, 0.625, 0.5, 0.625, 0.625, 0.375, 0.625, 0.625, 0.5, 0.6366, 0.5, 0.6366, 0.625, 0.625, 0.625, 0.375, 0.4476, 0.625, 0.4476, 0.625, 0.4884, 0.375, 0.4884, 0.7515, 0.5, 0.7575, 0.5, 0.7575, 0.625, 0.7515, 0.625, 0.375, 0.3257, 0.625, 0.3257, 0.625, 0.3675, 0.375, 0.3675, 0.2007, 0.5, 0.2425, 0.5, 0.2425, 0.625, 0.2007, 0.625, 0.125, 0.5, 0.1558, 0.5, 0.1558, 0.625, 0.125, 0.625, 0.375, 0.25, 0.625, 0.25, 0.625, 0.2808, 0.375, 0.2808, 0.8253, 0.5, 0.8442, 0.5, 0.8442, 0.625, 0.8253, 0.625, 0.7993, 0.5, 0.8253, 0.5, 0.8253, 0.625, 0.7993, 0.625, 0.1558, 0.5, 0.1747, 0.5, 0.1747, 0.625, 0.1558, 0.625, 0.375, 0.2808, 0.625, 0.2808, 0.625, 0.2997, 0.375, 0.2997, 0.7575, 0.5, 0.7993, 0.5, 0.7993, 0.625, 0.7575, 0.625, 0.1747, 0.5, 0.2007, 0.5, 0.2007, 0.625, 0.1747, 0.625, 0.375, 0.2997, 0.625, 0.2997, 0.625, 0.3257, 0.375, 0.3257, 0.7296, 0.5, 0.7515, 0.5, 0.7515, 0.625, 0.7296, 0.625, 0.375, 0.3675, 0.625, 0.3675, 0.625, 0.3735, 0.375, 0.3735, 0.2425, 0.5, 0.2485, 0.5, 0.2485, 0.625, 0.2425, 0.625, 0.7034, 0.5, 0.7296, 0.5, 0.7296, 0.625, 0.7034, 0.625, 0.375, 0.3735, 0.625, 0.3735, 0.625, 0.3954, 0.375, 0.3954, 0.2485, 0.5, 0.2704, 0.5, 0.2704, 0.625, 0.2485, 0.625, 0.6774, 0.5, 0.7034, 0.5, 0.7034, 0.625, 0.6774, 0.625, 0.375, 0.3954, 0.625, 0.3954, 0.6249, 0.4216, 0.3751, 0.4216, 0.2704, 0.5, 0.2966, 0.5, 0.2966, 0.625, 0.2704, 0.625, 0.375, 0.1801, 0.625, 0.1801, 0.625, 0.25, 0.375, 0.25, 0.375, 0.25, 0.625, 0.25, 0.625, 0.5, 0.375, 0.5, 0.625, 0.5699, 0.875, 0.5699, 0.875, 0.625, 0.625, 0.625, 0.125, 0.5699, 0.375, 0.5699, 0.375, 0.625, 0.125, 0.625, 0.375, 0.5699, 0.625, 0.5699, 0.625, 0.625, 0.375, 0.625, 0.375, 0.5, 0.625, 0.5, 0.625, 0.5699, 0.375, 0.5699, 0.125, 0.5, 0.375, 0.5, 0.375, 0.5699, 0.125, 0.5699, 0.875, 0.5699, 0.625, 0.5699, 0.625, 0.5699, 0.875, 0.5699, 0.375, 0.125, 0.625, 0.125, 0.625, 0.1801, 0.375, 0.1801, 0.625, 0.5, 0.875, 0.5, 0.875, 0.5699, 0.625, 0.5699, 0.625, 0.5, 0.625, 0.25, 0.625, 0.25, 0.625, 0.5, 0.625, 0.5699, 0.625, 0.5, 0.625, 0.5, 0.625, 0.5699, 0.625, 0.25, 0.625, 0.1801, 0.625, 0.1801, 0.625, 0.25])
me_cube.materials.append(mat_material)
me_cube.update()
me_plane = bpy.data.meshes.new('Plane')
me_plane.from_pydata([(-0.288, 0.3089, 0.01914), (-0.2923, 0.3089, 0.0364), (-0.3644, 0.02124, 0.008127), (-0.3689, 0.02124, 0.0477), (-0.3437, 0.1548, 0.01307), (-0.3482, 0.1548, 0.04275), (-0.2914, 0.3101, 0.0185), (-0.2956, 0.3101, 0.03577), (-0.3693, 0.02162, 0.007521), (-0.3739, 0.02161, 0.04709), (-0.3485, 0.1561, 0.01232), (-0.353, 0.156, 0.042), (-0.2845, 0.3151, 0.02423), (-0.2888, 0.3151, 0.03092), (-0.2878, 0.3163, 0.02398), (-0.2921, 0.3163, 0.03068), (-0.3644, 0.0, 0.008127), (-0.3689, 0.0, 0.0477), (-0.3693, 0.0, 0.007521), (-0.3739, 0.0, 0.04709), (-0.2825, 0.3199, 0.02145), (-0.2871, 0.3199, 0.03624), (-0.2861, 0.3212, 0.0209), (-0.2906, 0.3212, 0.0357), (-0.2827, 0.3286, 0.02798), (-0.2837, 0.3286, 0.03116), (-0.2835, 0.3289, 0.02786), (-0.2845, 0.3289, 0.03104)], [], [(4, 5, 3, 2), (0, 1, 5, 4), (10, 8, 9, 11), (6, 10, 11, 7), (0, 4, 10, 6), (1, 0, 12, 13), (3, 5, 11, 9), (17, 3, 9, 19), (4, 2, 8, 10), (5, 1, 7, 11), (12, 14, 22, 20), (0, 6, 14, 12), (6, 7, 15, 14), (7, 1, 13, 15), (2, 16, 18, 8), (8, 18, 19, 9), (2, 3, 17, 16), (23, 21, 25, 27), (13, 12, 20, 21), (15, 13, 21, 23), (14, 15, 23, 22), (25, 24, 26, 27), (22, 23, 27, 26), (20, 22, 26, 24), (21, 20, 24, 25)])
_uv = me_plane.uv_layers.new(name='UVMap')
_uv.uv.foreach_set('vector', [0.0, 0.1667, 1.0, 0.1667, 1.0, 0.3333, 0.0, 0.3333, 0.0, 0.0, 1.0, 0.0, 1.0, 0.1667, 0.0, 0.1667, 0.0, 0.1667, 0.0, 0.3333, 1.0, 0.3333, 1.0, 0.1667, 0.0, 0.0, 0.0, 0.1667, 1.0, 0.1667, 1.0, 0.0, 0.0, 0.0, 0.0, 0.1667, 0.0, 0.1667, 0.0, 0.0, 1.0, 0.0, 0.0, 0.0, 0.0, 0.0, 1.0, 0.0, 1.0, 0.3333, 1.0, 0.1667, 1.0, 0.1667, 1.0, 0.3333, 1.0, 0.5, 1.0, 0.3333, 1.0, 0.3333, 1.0, 0.5, 0.0, 0.1667, 0.0, 0.3333, 0.0, 0.3333, 0.0, 0.1667, 1.0, 0.1667, 1.0, 0.0, 1.0, 0.0, 1.0, 0.1667, 0.0, 0.0, 0.0, 0.0, 0.0, 0.0, 0.0, 0.0, 0.0, 0.0, 0.0, 0.0, 0.0, 0.0, 0.0, 0.0, 0.0, 0.0, 1.0, 0.0, 1.0, 0.0, 0.0, 0.0, 1.0, 0.0, 1.0, 0.0, 1.0, 0.0, 1.0, 0.0, 0.0, 0.3333, 0.0, 0.5, 0.0, 0.5, 0.0, 0.3333, 0.0, 0.3333, 0.0, 0.5, 1.0, 0.5, 1.0, 0.3333, 0.0, 0.3333, 1.0, 0.3333, 1.0, 0.5, 0.0, 0.5, 1.0, 0.0, 1.0, 0.0, 1.0, 0.0, 1.0, 0.0, 1.0, 0.0, 0.0, 0.0, 0.0, 0.0, 1.0, 0.0, 1.0, 0.0, 1.0, 0.0, 1.0, 0.0, 1.0, 0.0, 0.0, 0.0, 1.0, 0.0, 1.0, 0.0, 0.0, 0.0, 1.0, 0.0, 0.0, 0.0, 0.0, 0.0, 1.0, 0.0, 0.0, 0.0, 1.0, 0.0, 1.0, 0.0, 0.0, 0.0, 0.0, 0.0, 0.0, 0.0, 0.0, 0.0, 0.0, 0.0, 1.0, 0.0, 0.0, 0.0, 0.0, 0.0, 1.0, 0.0])
me_plane.materials.append(mat_material)
me_plane.update()
me_cylinder = bpy.data.meshes.new('Cylinder')
me_cylinder.from_pydata([], [], [])
_uv = me_cylinder.uv_layers.new(name='UVMap')
_uv.uv.foreach_set('vector', [])
me_cylinder.update()
me_beziercurve_001 = bpy.data.meshes.new('BezierCurve.001')
me_beziercurve_001.from_pydata([(-0.2262, 0.0, 0.06864), (-0.2232, 0.0, 0.06864), (-0.2217, 0.0, 0.06604), (-0.2232, 0.0, 0.06345), (-0.2262, 0.0, 0.06345), (-0.2277, 0.0, 0.06604), (-0.2285, 0.01356, 0.06761), (-0.2255, 0.01408, 0.06761), (-0.224, 0.01412, 0.06501), (-0.2254, 0.01366, 0.06243), (-0.2284, 0.01314, 0.06243), (-0.2299, 0.01309, 0.06503), (-0.2317, 0.03097, 0.06602), (-0.2287, 0.03154, 0.06601), (-0.2272, 0.03158, 0.06342), (-0.2287, 0.03105, 0.06084), (-0.2316, 0.03049, 0.06085), (-0.2331, 0.03045, 0.06344), (-0.2358, 0.05173, 0.06392), (-0.2328, 0.05232, 0.0639), (-0.2313, 0.05235, 0.06131), (-0.2328, 0.05179, 0.05874), (-0.2357, 0.0512, 0.05875), (-0.2372, 0.05117, 0.06134), (-0.2406, 0.07537, 0.06134), (-0.2377, 0.07598, 0.06133), (-0.2362, 0.076, 0.05874), (-0.2376, 0.07542, 0.05616), (-0.2405, 0.07481, 0.05618), (-0.242, 0.07479, 0.05877), (-0.246, 0.1014, 0.05835), (-0.2431, 0.1021, 0.05833), (-0.2416, 0.1021, 0.05574), (-0.243, 0.1015, 0.05317), (-0.2459, 0.1009, 0.05319), (-0.2475, 0.1008, 0.05578), (-0.252, 0.1295, 0.05498), (-0.249, 0.1301, 0.05497), (-0.2475, 0.1301, 0.05238), (-0.2489, 0.1295, 0.04981), (-0.2519, 0.1289, 0.04982), (-0.2534, 0.1289, 0.05241), (-0.2582, 0.1591, 0.0513), (-0.2553, 0.1597, 0.05128), (-0.2538, 0.1597, 0.04869), (-0.2552, 0.1591, 0.04612), (-0.2581, 0.1584, 0.04614), (-0.2596, 0.1585, 0.04873), (-0.2647, 0.1897, 0.04734), (-0.2618, 0.1903, 0.04732), (-0.2603, 0.1903, 0.04473), (-0.2617, 0.1897, 0.04217), (-0.2646, 0.1891, 0.04218), (-0.2661, 0.1891, 0.04477), (-0.2713, 0.221, 0.04315), (-0.2684, 0.2216, 0.04314), (-0.2668, 0.2216, 0.04055), (-0.2682, 0.2209, 0.03798), (-0.2712, 0.2203, 0.038), (-0.2727, 0.2203, 0.04058), (-0.2778, 0.2524, 0.03879), (-0.2749, 0.253, 0.03878), (-0.2734, 0.253, 0.0362), (-0.2748, 0.2523, 0.03363), (-0.2777, 0.2517, 0.03364), (-0.2793, 0.2518, 0.03622), (-0.2842, 0.2835, 0.0343), (-0.2813, 0.2841, 0.03429), (-0.2798, 0.2841, 0.03171), (-0.2812, 0.2834, 0.02915), (-0.2841, 0.2828, 0.02916), (-0.2856, 0.2829, 0.03174), (-0.2903, 0.3139, 0.02974), (-0.2874, 0.3145, 0.02973), (-0.2858, 0.3144, 0.02715), (-0.2872, 0.3137, 0.02459), (-0.2902, 0.3131, 0.0246), (-0.2917, 0.3132, 0.02717), (-0.2285, -0.01356, 0.06761), (-0.2255, -0.01408, 0.06761), (-0.224, -0.01412, 0.06501), (-0.2254, -0.01366, 0.06243), (-0.2284, -0.01314, 0.06243), (-0.2299, -0.01309, 0.06503), (-0.2317, -0.03097, 0.06602), (-0.2287, -0.03154, 0.06601), (-0.2272, -0.03158, 0.06342), (-0.2287, -0.03105, 0.06084), (-0.2316, -0.03049, 0.06085), (-0.2331, -0.03045, 0.06344), (-0.2358, -0.05173, 0.06392), (-0.2328, -0.05232, 0.0639), (-0.2313, -0.05235, 0.06131), (-0.2328, -0.05179, 0.05874), (-0.2357, -0.0512, 0.05875), (-0.2372, -0.05117, 0.06134), (-0.2406, -0.07537, 0.06134), (-0.2377, -0.07598, 0.06133), (-0.2362, -0.076, 0.05874), (-0.2376, -0.07542, 0.05616), (-0.2405, -0.07481, 0.05618), (-0.242, -0.07479, 0.05877), (-0.246, -0.1014, 0.05835), (-0.2431, -0.1021, 0.05833), (-0.2416, -0.1021, 0.05574), (-0.243, -0.1015, 0.05317), (-0.2459, -0.1009, 0.05319), (-0.2475, -0.1008, 0.05578), (-0.252, -0.1295, 0.05498), (-0.249, -0.1301, 0.05497), (-0.2475, -0.1301, 0.05238), (-0.2489, -0.1295, 0.04981), (-0.2519, -0.1289, 0.04982), (-0.2534, -0.1289, 0.05241), (-0.2582, -0.1591, 0.0513), (-0.2553, -0.1597, 0.05128), (-0.2538, -0.1597, 0.04869), (-0.2552, -0.1591, 0.04612), (-0.2581, -0.1584, 0.04614), (-0.2596, -0.1585, 0.04873), (-0.2647, -0.1897, 0.04734), (-0.2618, -0.1903, 0.04732), (-0.2603, -0.1903, 0.04473), (-0.2617, -0.1897, 0.04217), (-0.2646, -0.1891, 0.04218), (-0.2661, -0.1891, 0.04477), (-0.2713, -0.221, 0.04315), (-0.2684, -0.2216, 0.04314), (-0.2668, -0.2216, 0.04055), (-0.2682, -0.2209, 0.03798), (-0.2712, -0.2203, 0.038), (-0.2727, -0.2203, 0.04058), (-0.2778, -0.2524, 0.03879), (-0.2749, -0.253, 0.03878), (-0.2734, -0.253, 0.0362), (-0.2748, -0.2523, 0.03363), (-0.2777, -0.2517, 0.03364), (-0.2793, -0.2518, 0.03622), (-0.2842, -0.2835, 0.0343), (-0.2813, -0.2841, 0.03429), (-0.2798, -0.2841, 0.03171), (-0.2812, -0.2834, 0.02915), (-0.2841, -0.2828, 0.02916), (-0.2856, -0.2829, 0.03174), (-0.2903, -0.3139, 0.02974), (-0.2874, -0.3145, 0.02973), (-0.2858, -0.3144, 0.02715), (-0.2872, -0.3137, 0.02459), (-0.2902, -0.3131, 0.0246), (-0.2917, -0.3132, 0.02717)], [], [(0, 6, 11, 5), (1, 7, 6, 0), (2, 8, 7, 1), (3, 9, 8, 2), (4, 10, 9, 3), (5, 11, 10, 4), (6, 12, 17, 11), (7, 13, 12, 6), (8, 14, 13, 7), (9, 15, 14, 8), (10, 16, 15, 9), (11, 17, 16, 10), (12, 18, 23, 17), (13, 19, 18, 12), (14, 20, 19, 13), (15, 21, 20, 14), (16, 22, 21, 15), (17, 23, 22, 16), (18, 24, 29, 23), (19, 25, 24, 18), (20, 26, 25, 19), (21, 27, 26, 20), (22, 28, 27, 21), (23, 29, 28, 22), (24, 30, 35, 29), (25, 31, 30, 24), (26, 32, 31, 25), (27, 33, 32, 26), (28, 34, 33, 27), (29, 35, 34, 28), (30, 36, 41, 35), (31, 37, 36, 30), (32, 38, 37, 31), (33, 39, 38, 32), (34, 40, 39, 33), (35, 41, 40, 34), (36, 42, 47, 41), (37, 43, 42, 36), (38, 44, 43, 37), (39, 45, 44, 38), (40, 46, 45, 39), (41, 47, 46, 40), (42, 48, 53, 47), (43, 49, 48, 42), (44, 50, 49, 43), (45, 51, 50, 44), (46, 52, 51, 45), (47, 53, 52, 46), (48, 54, 59, 53), (49, 55, 54, 48), (50, 56, 55, 49), (51, 57, 56, 50), (52, 58, 57, 51), (53, 59, 58, 52), (54, 60, 65, 59), (55, 61, 60, 54), (56, 62, 61, 55), (57, 63, 62, 56), (58, 64, 63, 57), (59, 65, 64, 58), (60, 66, 71, 65), (61, 67, 66, 60), (62, 68, 67, 61), (63, 69, 68, 62), (64, 70, 69, 63), (65, 71, 70, 64), (66, 72, 77, 71), (67, 73, 72, 66), (68, 74, 73, 67), (69, 75, 74, 68), (70, 76, 75, 69), (71, 77, 76, 70), (0, 5, 83, 78), (1, 0, 78, 79), (2, 1, 79, 80), (3, 2, 80, 81), (4, 3, 81, 82), (5, 4, 82, 83), (78, 83, 89, 84), (79, 78, 84, 85), (80, 79, 85, 86), (81, 80, 86, 87), (82, 81, 87, 88), (83, 82, 88, 89), (84, 89, 95, 90), (85, 84, 90, 91), (86, 85, 91, 92), (87, 86, 92, 93), (88, 87, 93, 94), (89, 88, 94, 95), (90, 95, 101, 96), (91, 90, 96, 97), (92, 91, 97, 98), (93, 92, 98, 99), (94, 93, 99, 100), (95, 94, 100, 101), (96, 101, 107, 102), (97, 96, 102, 103), (98, 97, 103, 104), (99, 98, 104, 105), (100, 99, 105, 106), (101, 100, 106, 107), (102, 107, 113, 108), (103, 102, 108, 109), (104, 103, 109, 110), (105, 104, 110, 111), (106, 105, 111, 112), (107, 106, 112, 113), (108, 113, 119, 114), (109, 108, 114, 115), (110, 109, 115, 116), (111, 110, 116, 117), (112, 111, 117, 118), (113, 112, 118, 119), (114, 119, 125, 120), (115, 114, 120, 121), (116, 115, 121, 122), (117, 116, 122, 123), (118, 117, 123, 124), (119, 118, 124, 125), (120, 125, 131, 126), (121, 120, 126, 127), (122, 121, 127, 128), (123, 122, 128, 129), (124, 123, 129, 130), (125, 124, 130, 131), (126, 131, 137, 132), (127, 126, 132, 133), (128, 127, 133, 134), (129, 128, 134, 135), (130, 129, 135, 136), (131, 130, 136, 137), (132, 137, 143, 138), (133, 132, 138, 139), (134, 133, 139, 140), (135, 134, 140, 141), (136, 135, 141, 142), (137, 136, 142, 143), (138, 143, 149, 144), (139, 138, 144, 145), (140, 139, 145, 146), (141, 140, 146, 147), (142, 141, 147, 148), (143, 142, 148, 149)])
me_beziercurve_001.polygons.foreach_set('use_smooth', [True] * 144)
_uv = me_beziercurve_001.uv_layers.new(name='UVMap')
_uv.uv.foreach_set('vector', [0.0, 1.0, 0.08333, 1.0, 0.08333, 0.8333, 0.0, 0.8333, 0.0, 0.1667, 0.08333, 0.1667, 0.08333, 0.0, 0.0, 0.0, 0.0, 0.3333, 0.08333, 0.3333, 0.08333, 0.1667, 0.0, 0.1667, 0.0, 0.5, 0.08333, 0.5, 0.08333, 0.3333, 0.0, 0.3333, 0.0, 0.6667, 0.08333, 0.6667, 0.08333, 0.5, 0.0, 0.5, 0.0, 0.8333, 0.08333, 0.8333, 0.08333, 0.6667, 0.0, 0.6667, 0.08333, 1.0, 0.1667, 1.0, 0.1667, 0.8333, 0.08333, 0.8333, 0.08333, 0.1667, 0.1667, 0.1667, 0.1667, 0.0, 0.08333, 0.0, 0.08333, 0.3333, 0.1667, 0.3333, 0.1667, 0.1667, 0.08333, 0.1667, 0.08333, 0.5, 0.1667, 0.5, 0.1667, 0.3333, 0.08333, 0.3333, 0.08333, 0.6667, 0.1667, 0.6667, 0.1667, 0.5, 0.08333, 0.5, 0.08333, 0.8333, 0.1667, 0.8333, 0.1667, 0.6667, 0.08333, 0.6667, 0.1667, 1.0, 0.25, 1.0, 0.25, 0.8333, 0.1667, 0.8333, 0.1667, 0.1667, 0.25, 0.1667, 0.25, 0.0, 0.1667, 0.0, 0.1667, 0.3333, 0.25, 0.3333, 0.25, 0.1667, 0.1667, 0.1667, 0.1667, 0.5, 0.25, 0.5, 0.25, 0.3333, 0.1667, 0.3333, 0.1667, 0.6667, 0.25, 0.6667, 0.25, 0.5, 0.1667, 0.5, 0.1667, 0.8333, 0.25, 0.8333, 0.25, 0.6667, 0.1667, 0.6667, 0.25, 1.0, 0.3333, 1.0, 0.3333, 0.8333, 0.25, 0.8333, 0.25, 0.1667, 0.3333, 0.1667, 0.3333, 0.0, 0.25, 0.0, 0.25, 0.3333, 0.3333, 0.3333, 0.3333, 0.1667, 0.25, 0.1667, 0.25, 0.5, 0.3333, 0.5, 0.3333, 0.3333, 0.25, 0.3333, 0.25, 0.6667, 0.3333, 0.6667, 0.3333, 0.5, 0.25, 0.5, 0.25, 0.8333, 0.3333, 0.8333, 0.3333, 0.6667, 0.25, 0.6667, 0.3333, 1.0, 0.4167, 1.0, 0.4167, 0.8333, 0.3333, 0.8333, 0.3333, 0.1667, 0.4167, 0.1667, 0.4167, 0.0, 0.3333, 0.0, 0.3333, 0.3333, 0.4167, 0.3333, 0.4167, 0.1667, 0.3333, 0.1667, 0.3333, 0.5, 0.4167, 0.5, 0.4167, 0.3333, 0.3333, 0.3333, 0.3333, 0.6667, 0.4167, 0.6667, 0.4167, 0.5, 0.3333, 0.5, 0.3333, 0.8333, 0.4167, 0.8333, 0.4167, 0.6667, 0.3333, 0.6667, 0.4167, 1.0, 0.5, 1.0, 0.5, 0.8333, 0.4167, 0.8333, 0.4167, 0.1667, 0.5, 0.1667, 0.5, 0.0, 0.4167, 0.0, 0.4167, 0.3333, 0.5, 0.3333, 0.5, 0.1667, 0.4167, 0.1667, 0.4167, 0.5, 0.5, 0.5, 0.5, 0.3333, 0.4167, 0.3333, 0.4167, 0.6667, 0.5, 0.6667, 0.5, 0.5, 0.4167, 0.5, 0.4167, 0.8333, 0.5, 0.8333, 0.5, 0.6667, 0.4167, 0.6667, 0.5, 1.0, 0.5833, 1.0, 0.5833, 0.8333, 0.5, 0.8333, 0.5, 0.1667, 0.5833, 0.1667, 0.5833, 0.0, 0.5, 0.0, 0.5, 0.3333, 0.5833, 0.3333, 0.5833, 0.1667, 0.5, 0.1667, 0.5, 0.5, 0.5833, 0.5, 0.5833, 0.3333, 0.5, 0.3333, 0.5, 0.6667, 0.5833, 0.6667, 0.5833, 0.5, 0.5, 0.5, 0.5, 0.8333, 0.5833, 0.8333, 0.5833, 0.6667, 0.5, 0.6667, 0.5833, 1.0, 0.6667, 1.0, 0.6667, 0.8333, 0.5833, 0.8333, 0.5833, 0.1667, 0.6667, 0.1667, 0.6667, 0.0, 0.5833, 0.0, 0.5833, 0.3333, 0.6667, 0.3333, 0.6667, 0.1667, 0.5833, 0.1667, 0.5833, 0.5, 0.6667, 0.5, 0.6667, 0.3333, 0.5833, 0.3333, 0.5833, 0.6667, 0.6667, 0.6667, 0.6667, 0.5, 0.5833, 0.5, 0.5833, 0.8333, 0.6667, 0.8333, 0.6667, 0.6667, 0.5833, 0.6667, 0.6667, 1.0, 0.75, 1.0, 0.75, 0.8333, 0.6667, 0.8333, 0.6667, 0.1667, 0.75, 0.1667, 0.75, 0.0, 0.6667, 0.0, 0.6667, 0.3333, 0.75, 0.3333, 0.75, 0.1667, 0.6667, 0.1667, 0.6667, 0.5, 0.75, 0.5, 0.75, 0.3333, 0.6667, 0.3333, 0.6667, 0.6667, 0.75, 0.6667, 0.75, 0.5, 0.6667, 0.5, 0.6667, 0.8333, 0.75, 0.8333, 0.75, 0.6667, 0.6667, 0.6667, 0.75, 1.0, 0.8333, 1.0, 0.8333, 0.8333, 0.75, 0.8333, 0.75, 0.1667, 0.8333, 0.1667, 0.8333, 0.0, 0.75, 0.0, 0.75, 0.3333, 0.8333, 0.3333, 0.8333, 0.1667, 0.75, 0.1667, 0.75, 0.5, 0.8333, 0.5, 0.8333, 0.3333, 0.75, 0.3333, 0.75, 0.6667, 0.8333, 0.6667, 0.8333, 0.5, 0.75, 0.5, 0.75, 0.8333, 0.8333, 0.8333, 0.8333, 0.6667, 0.75, 0.6667, 0.8333, 1.0, 0.9167, 1.0, 0.9167, 0.8333, 0.8333, 0.8333, 0.8333, 0.1667, 0.9167, 0.1667, 0.9167, 0.0, 0.8333, 0.0, 0.8333, 0.3333, 0.9167, 0.3333, 0.9167, 0.1667, 0.8333, 0.1667, 0.8333, 0.5, 0.9167, 0.5, 0.9167, 0.3333, 0.8333, 0.3333, 0.8333, 0.6667, 0.9167, 0.6667, 0.9167, 0.5, 0.8333, 0.5, 0.8333, 0.8333, 0.9167, 0.8333, 0.9167, 0.6667, 0.8333, 0.6667, 0.9167, 1.0, 1.0, 1.0, 1.0, 0.8333, 0.9167, 0.8333, 0.9167, 0.1667, 1.0, 0.1667, 1.0, 0.0, 0.9167, 0.0, 0.9167, 0.3333, 1.0, 0.3333, 1.0, 0.1667, 0.9167, 0.1667, 0.9167, 0.5, 1.0, 0.5, 1.0, 0.3333, 0.9167, 0.3333, 0.9167, 0.6667, 1.0, 0.6667, 1.0, 0.5, 0.9167, 0.5, 0.9167, 0.8333, 1.0, 0.8333, 1.0, 0.6667, 0.9167, 0.6667, 0.0, 1.0, 0.0, 0.8333, 0.08333, 0.8333, 0.08333, 1.0, 0.0, 0.1667, 0.0, 0.0, 0.08333, 0.0, 0.08333, 0.1667, 0.0, 0.3333, 0.0, 0.1667, 0.08333, 0.1667, 0.08333, 0.3333, 0.0, 0.5, 0.0, 0.3333, 0.08333, 0.3333, 0.08333, 0.5, 0.0, 0.6667, 0.0, 0.5, 0.08333, 0.5, 0.08333, 0.6667, 0.0, 0.8333, 0.0, 0.6667, 0.08333, 0.6667, 0.08333, 0.8333, 0.08333, 1.0, 0.08333, 0.8333, 0.1667, 0.8333, 0.1667, 1.0, 0.08333, 0.1667, 0.08333, 0.0, 0.1667, 0.0, 0.1667, 0.1667, 0.08333, 0.3333, 0.08333, 0.1667, 0.1667, 0.1667, 0.1667, 0.3333, 0.08333, 0.5, 0.08333, 0.3333, 0.1667, 0.3333, 0.1667, 0.5, 0.08333, 0.6667, 0.08333, 0.5, 0.1667, 0.5, 0.1667, 0.6667, 0.08333, 0.8333, 0.08333, 0.6667, 0.1667, 0.6667, 0.1667, 0.8333, 0.1667, 1.0, 0.1667, 0.8333, 0.25, 0.8333, 0.25, 1.0, 0.1667, 0.1667, 0.1667, 0.0, 0.25, 0.0, 0.25, 0.1667, 0.1667, 0.3333, 0.1667, 0.1667, 0.25, 0.1667, 0.25, 0.3333, 0.1667, 0.5, 0.1667, 0.3333, 0.25, 0.3333, 0.25, 0.5, 0.1667, 0.6667, 0.1667, 0.5, 0.25, 0.5, 0.25, 0.6667, 0.1667, 0.8333, 0.1667, 0.6667, 0.25, 0.6667, 0.25, 0.8333, 0.25, 1.0, 0.25, 0.8333, 0.3333, 0.8333, 0.3333, 1.0, 0.25, 0.1667, 0.25, 0.0, 0.3333, 0.0, 0.3333, 0.1667, 0.25, 0.3333, 0.25, 0.1667, 0.3333, 0.1667, 0.3333, 0.3333, 0.25, 0.5, 0.25, 0.3333, 0.3333, 0.3333, 0.3333, 0.5, 0.25, 0.6667, 0.25, 0.5, 0.3333, 0.5, 0.3333, 0.6667, 0.25, 0.8333, 0.25, 0.6667, 0.3333, 0.6667, 0.3333, 0.8333, 0.3333, 1.0, 0.3333, 0.8333, 0.4167, 0.8333, 0.4167, 1.0, 0.3333, 0.1667, 0.3333, 0.0, 0.4167, 0.0, 0.4167, 0.1667, 0.3333, 0.3333, 0.3333, 0.1667, 0.4167, 0.1667, 0.4167, 0.3333, 0.3333, 0.5, 0.3333, 0.3333, 0.4167, 0.3333, 0.4167, 0.5, 0.3333, 0.6667, 0.3333, 0.5, 0.4167, 0.5, 0.4167, 0.6667, 0.3333, 0.8333, 0.3333, 0.6667, 0.4167, 0.6667, 0.4167, 0.8333, 0.4167, 1.0, 0.4167, 0.8333, 0.5, 0.8333, 0.5, 1.0, 0.4167, 0.1667, 0.4167, 0.0, 0.5, 0.0, 0.5, 0.1667, 0.4167, 0.3333, 0.4167, 0.1667, 0.5, 0.1667, 0.5, 0.3333, 0.4167, 0.5, 0.4167, 0.3333, 0.5, 0.3333, 0.5, 0.5, 0.4167, 0.6667, 0.4167, 0.5, 0.5, 0.5, 0.5, 0.6667, 0.4167, 0.8333, 0.4167, 0.6667, 0.5, 0.6667, 0.5, 0.8333, 0.5, 1.0, 0.5, 0.8333, 0.5833, 0.8333, 0.5833, 1.0, 0.5, 0.1667, 0.5, 0.0, 0.5833, 0.0, 0.5833, 0.1667, 0.5, 0.3333, 0.5, 0.1667, 0.5833, 0.1667, 0.5833, 0.3333, 0.5, 0.5, 0.5, 0.3333, 0.5833, 0.3333, 0.5833, 0.5, 0.5, 0.6667, 0.5, 0.5, 0.5833, 0.5, 0.5833, 0.6667, 0.5, 0.8333, 0.5, 0.6667, 0.5833, 0.6667, 0.5833, 0.8333, 0.5833, 1.0, 0.5833, 0.8333, 0.6667, 0.8333, 0.6667, 1.0, 0.5833, 0.1667, 0.5833, 0.0, 0.6667, 0.0, 0.6667, 0.1667, 0.5833, 0.3333, 0.5833, 0.1667, 0.6667, 0.1667, 0.6667, 0.3333, 0.5833, 0.5, 0.5833, 0.3333, 0.6667, 0.3333, 0.6667, 0.5, 0.5833, 0.6667, 0.5833, 0.5, 0.6667, 0.5, 0.6667, 0.6667, 0.5833, 0.8333, 0.5833, 0.6667, 0.6667, 0.6667, 0.6667, 0.8333, 0.6667, 1.0, 0.6667, 0.8333, 0.75, 0.8333, 0.75, 1.0, 0.6667, 0.1667, 0.6667, 0.0, 0.75, 0.0, 0.75, 0.1667, 0.6667, 0.3333, 0.6667, 0.1667, 0.75, 0.1667, 0.75, 0.3333, 0.6667, 0.5, 0.6667, 0.3333, 0.75, 0.3333, 0.75, 0.5, 0.6667, 0.6667, 0.6667, 0.5, 0.75, 0.5, 0.75, 0.6667, 0.6667, 0.8333, 0.6667, 0.6667, 0.75, 0.6667, 0.75, 0.8333, 0.75, 1.0, 0.75, 0.8333, 0.8333, 0.8333, 0.8333, 1.0, 0.75, 0.1667, 0.75, 0.0, 0.8333, 0.0, 0.8333, 0.1667, 0.75, 0.3333, 0.75, 0.1667, 0.8333, 0.1667, 0.8333, 0.3333, 0.75, 0.5, 0.75, 0.3333, 0.8333, 0.3333, 0.8333, 0.5, 0.75, 0.6667, 0.75, 0.5, 0.8333, 0.5, 0.8333, 0.6667, 0.75, 0.8333, 0.75, 0.6667, 0.8333, 0.6667, 0.8333, 0.8333, 0.8333, 1.0, 0.8333, 0.8333, 0.9167, 0.8333, 0.9167, 1.0, 0.8333, 0.1667, 0.8333, 0.0, 0.9167, 0.0, 0.9167, 0.1667, 0.8333, 0.3333, 0.8333, 0.1667, 0.9167, 0.1667, 0.9167, 0.3333, 0.8333, 0.5, 0.8333, 0.3333, 0.9167, 0.3333, 0.9167, 0.5, 0.8333, 0.6667, 0.8333, 0.5, 0.9167, 0.5, 0.9167, 0.6667, 0.8333, 0.8333, 0.8333, 0.6667, 0.9167, 0.6667, 0.9167, 0.8333, 0.9167, 1.0, 0.9167, 0.8333, 1.0, 0.8333, 1.0, 1.0, 0.9167, 0.1667, 0.9167, 0.0, 1.0, 0.0, 1.0, 0.1667, 0.9167, 0.3333, 0.9167, 0.1667, 1.0, 0.1667, 1.0, 0.3333, 0.9167, 0.5, 0.9167, 0.3333, 1.0, 0.3333, 1.0, 0.5, 0.9167, 0.6667, 0.9167, 0.5, 1.0, 0.5, 1.0, 0.6667, 0.9167, 0.8333, 0.9167, 0.6667, 1.0, 0.6667, 1.0, 0.8333])
me_beziercurve_001.materials.append(mat_material_002)
me_beziercurve_001.use_paint_bone_selection = False
me_beziercurve_001.use_paint_mask = True
me_beziercurve_001.auto_texspace = False
me_beziercurve_001.update()
me_cube_001 = bpy.data.meshes.new('Cube.001')
me_cube_001.from_pydata([(0.01341, -0.008414, 0.007993), (0.02158, -0.008414, 0.01451), (0.01341, 0.008414, 0.007993), (0.02158, 0.008414, 0.01451), (0.02391, -0.008414, -0.005159), (0.03208, -0.008414, 0.001362), (0.02391, 0.008414, -0.005159), (0.03208, 0.008414, 0.001362), (0.0346, -0.008414, -0.01134), (0.03772, -0.008414, -0.001365), (0.0346, 0.008414, -0.01134), (0.03772, 0.008414, -0.001365), (0.1856, -0.005266, -0.04387), (0.1872, -0.005266, -0.03751), (0.1856, 0.005266, -0.04387), (0.1872, 0.005266, -0.03751), (0.1711, 0.005647, -0.03427), (0.1695, 0.005647, -0.0411), (0.1695, -0.005647, -0.0411), (0.1711, -0.005647, -0.03427), (0.1672, 0.003976, -0.0395), (0.1683, -0.003976, -0.03469), (0.1683, 0.003976, -0.03469), (0.1672, -0.003976, -0.0395)], [], [(0, 1, 3, 2), (2, 3, 7, 6), (5, 4, 8, 9), (4, 5, 1, 0), (2, 6, 4, 0), (7, 3, 1, 5), (17, 16, 15, 14), (4, 6, 10, 8), (7, 5, 9, 11), (6, 7, 11, 10), (14, 15, 13, 12), (19, 18, 12, 13), (18, 17, 14, 12), (16, 19, 13, 15), (22, 21, 19, 16), (23, 20, 17, 18), (21, 23, 18, 19), (20, 22, 16, 17), (10, 11, 22, 20), (9, 8, 23, 21), (8, 10, 20, 23), (11, 9, 21, 22)])
_uv = me_cube_001.uv_layers.new(name='UVMap')
_uv.uv.foreach_set('vector', [0.375, 0.0, 0.625, 0.0, 0.625, 0.25, 0.375, 0.25, 0.375, 0.25, 0.625, 0.25, 0.625, 0.5, 0.375, 0.5, 0.625, 0.75, 0.375, 0.75, 0.375, 0.75, 0.625, 0.75, 0.375, 0.75, 0.625, 0.75, 0.625, 1.0, 0.375, 1.0, 0.125, 0.5, 0.375, 0.5, 0.375, 0.75, 0.125, 0.75, 0.625, 0.5, 0.875, 0.5, 0.875, 0.75, 0.625, 0.75, 0.375, 0.5, 0.625, 0.5, 0.625, 0.5, 0.375, 0.5, 0.375, 0.75, 0.375, 0.5, 0.375, 0.5, 0.375, 0.75, 0.625, 0.5, 0.625, 0.75, 0.625, 0.75, 0.625, 0.5, 0.375, 0.5, 0.625, 0.5, 0.625, 0.5, 0.375, 0.5, 0.375, 0.5, 0.625, 0.5, 0.625, 0.75, 0.375, 0.75, 0.625, 0.75, 0.375, 0.75, 0.375, 0.75, 0.625, 0.75, 0.375, 0.75, 0.375, 0.5, 0.375, 0.5, 0.375, 0.75, 0.625, 0.5, 0.625, 0.75, 0.625, 0.75, 0.625, 0.5, 0.625, 0.5, 0.625, 0.75, 0.625, 0.75, 0.625, 0.5, 0.375, 0.75, 0.375, 0.5, 0.375, 0.5, 0.375, 0.75, 0.625, 0.75, 0.375, 0.75, 0.375, 0.75, 0.625, 0.75, 0.375, 0.5, 0.625, 0.5, 0.625, 0.5, 0.375, 0.5, 0.375, 0.5, 0.625, 0.5, 0.625, 0.5, 0.375, 0.5, 0.625, 0.75, 0.375, 0.75, 0.375, 0.75, 0.625, 0.75, 0.375, 0.75, 0.375, 0.5, 0.375, 0.5, 0.375, 0.75, 0.625, 0.5, 0.625, 0.75, 0.625, 0.75, 0.625, 0.5])
me_cube_001.materials.append(mat_material_001)
me_cube_001.update()
me_plane_001 = bpy.data.meshes.new('Plane.001')
me_plane_001.from_pydata([(-0.1836, 0.0, -0.1836), (0.1836, 0.0, -0.1836), (-0.1836, 0.0, 0.1836), (0.1836, 0.0, 0.1836)], [(2, 0), (0, 1), (1, 3), (3, 2)], [])
_uv = me_plane_001.uv_layers.new(name='UVMap')
_uv.uv.foreach_set('vector', [])
me_plane_001.update()

# ---- curves / text
cu_beziercurve = bpy.data.curves.new('BezierCurve', 'CURVE')
cu_beziercurve.dimensions = '3D'
_sp = cu_beziercurve.splines.new('BEZIER'); _sp.bezier_points.add(5)
_sp.bezier_points.foreach_set('co', [-0.2666, 0.01044, 0.02846, -0.2869, 0.02649, 0.03072, -0.379, 0.02649, 0.04648, -0.375, 0.02649, 0.00891, -0.3178, 0.02649, 0.000743, -0.2853, 0.0003656, 0.0002477])
_sp.bezier_points.foreach_set('handle_left', [-0.2673, -0.007607, 0.02856, -0.2694, 0.02649, 0.02648, -0.3804, 0.02649, 0.06448, -0.3767, 0.02649, 0.02688, -0.3434, 0.02649, 0.000743, -0.2853, 0.0259, 0.0008136])
_sp.bezier_points.foreach_set('handle_right', [-0.2659, 0.02849, 0.02836, -0.3045, 0.02649, 0.03496, -0.3776, 0.02649, 0.02848, -0.3732, 0.02649, -0.009064, -0.2923, 0.02649, 0.000743, -0.2853, -0.02517, -0.0003183])
for _p, _l, _r in zip(_sp.bezier_points, ['ALIGNED', 'ALIGNED', 'ALIGNED', 'ALIGNED', 'ALIGNED', 'ALIGNED'], ['ALIGNED', 'ALIGNED', 'ALIGNED', 'ALIGNED', 'ALIGNED', 'ALIGNED']): _p.handle_left_type = _l; _p.handle_right_type = _r
_sp.order_u = 0
_sp.order_v = 0
cu_beziercurve.materials.append(mat_material_001)
cu_beziercurve.use_path = True
cu_beziercurve.bevel_profile.use_clip = True
cu_beziercurve.bevel_resolution = 1
cu_beziercurve.bevel_depth = 0.005
cu_beziercurve.fill_mode = 'FULL'
cu_beziercurve.use_fill_caps = True
arm_armature = bpy.data.armatures.new('Armature')  # bones are not reproduced

# ---- objects
ob_cylinder_001 = bpy.data.objects.new('Cylinder.001', me_cylinder_001)
ob_cube = bpy.data.objects.new('Cube', me_cube)
ob_plane = bpy.data.objects.new('Plane', me_plane)
ob_cylinder = bpy.data.objects.new('Cylinder', me_cylinder)
ob_beziercurve = bpy.data.objects.new('BezierCurve', cu_beziercurve)
ob_beziercurve_001 = bpy.data.objects.new('BezierCurve.001', me_beziercurve_001)
ob_cube_001 = bpy.data.objects.new('Cube.001', me_cube_001)
ob_armature = bpy.data.objects.new('Armature', arm_armature)
ob_boneshaperectangle = bpy.data.objects.new('BoneShapeRectangle', me_plane_001)

# ---- transforms, parenting, visibility, modifiers, constraints
ob_cylinder_001.location = (0.0, 0.0, 0.0)
ob_cylinder_001.rotation_mode = 'QUATERNION'
ob_cylinder_001.rotation_quaternion = (1.0, 0.0, 0.0, 0.0)
_c = ob_cylinder_001.constraints.new('COPY_TRANSFORMS'); _c.name = 'Copy Transforms'
_c.target = ob_armature
_c.subtarget = 'String'
ob_cube.location = (0.0, 0.0, 0.0)
_vg = ob_cube.vertex_groups.new(name='Bone')
_m = ob_cube.modifiers.new('Mirror', 'MIRROR')
_m.use_axis = (False, True, False)
_m.use_clip = True
ob_plane.location = (0.0, 0.0, 0.0)
_vg = ob_plane.vertex_groups.new(name='Bone')
_m = ob_plane.modifiers.new('Mirror', 'MIRROR')
_m.use_axis = (False, True, False)
ob_cylinder.location = (0.0, 0.0, 0.0)
_vg = ob_cylinder.vertex_groups.new(name='Bone')
_m = ob_cylinder.modifiers.new('Mirror', 'MIRROR')
_m.use_axis = (False, True, False)
ob_beziercurve.location = (0.0, 0.0, 0.0)
_m = ob_beziercurve.modifiers.new('Mirror', 'MIRROR')
_m.use_axis = (False, True, False)
ob_beziercurve_001.parent = ob_armature
ob_beziercurve_001.location = (0.0, 0.0, 0.0)
_vg = ob_beziercurve_001.vertex_groups.new(name='String')
for _i, _w in zip([0, 1, 2, 3, 4, 5, 6, 7, 8, 9, 10, 11, 12, 13, 14, 15, 16, 17, 18, 19, 20, 21, 22, 23, 24, 25, 26, 27, 28, 29, 30, 31, 32, 33, 34, 35, 36, 37, 38, 39, 40, 41, 42, 43, 44, 45, 46, 47, 48, 49, 50, 51, 52, 53, 54, 55, 56, 57, 58, 59, 60, 61, 62, 63, 64, 65, 66, 67, 68, 69, 70, 71, 72, 73, 74, 75, 76, 77, 78, 79, 80, 81, 82, 83, 84, 85, 86, 87, 88, 89, 90, 91, 92, 93, 94, 95, 96, 97, 98, 99, 100, 101, 102, 103, 104, 105, 106, 107, 108, 109, 110, 111, 112, 113, 114, 115, 116, 117, 118, 119, 120, 121, 122, 123, 124, 125, 126, 127, 128, 129, 130, 131, 132, 133, 134, 135, 136, 137, 138, 139, 140, 141, 142, 143, 144, 145, 146, 147, 148, 149], [0.9954, 0.9942, 0.987, 0.9828, 0.9832, 0.988, 0.9536, 0.9533, 0.9518, 0.9507, 0.951, 0.9524, 0.8976, 0.8974, 0.8968, 0.8964, 0.8966, 0.8972, 0.8307, 0.8305, 0.8302, 0.83, 0.8302, 0.8306, 0.7543, 0.7542, 0.7539, 0.7539, 0.7541, 0.7543, 0.67, 0.6698, 0.6697, 0.6697, 0.6699, 0.67, 0.5791, 0.579, 0.5789, 0.5789, 0.5791, 0.5792, 0.4833, 0.4831, 0.4831, 0.4832, 0.4833, 0.4833, 0.3839, 0.3838, 0.3838, 0.3839, 0.384, 0.384, 0.2825, 0.2824, 0.2825, 0.2826, 0.2826, 0.2826, 0.1806, 0.1805, 0.1806, 0.1807, 0.1808, 0.1807, 0.07959, 0.07959, 0.07973, 0.07987, 0.07987, 0.07973, 0.0, 0.0, 0.0, 0.0, 0.0, 0.0, 0.958, 0.9579, 0.9563, 0.9549, 0.9551, 0.9566, 0.9021, 0.902, 0.9013, 0.9008, 0.901, 0.9016, 0.8352, 0.8351, 0.8347, 0.8345, 0.8346, 0.835, 0.7588, 0.7587, 0.7585, 0.7584, 0.7585, 0.7588, 0.6745, 0.6743, 0.6742, 0.6742, 0.6743, 0.6745, 0.5836, 0.5835, 0.5834, 0.5834, 0.5836, 0.5836, 0.4878, 0.4877, 0.4876, 0.4877, 0.4878, 0.4878, 0.3884, 0.3883, 0.3883, 0.3884, 0.3885, 0.3885, 0.287, 0.2869, 0.287, 0.2871, 0.2871, 0.2871, 0.1851, 0.185, 0.1851, 0.1852, 0.1853, 0.1852, 0.08408, 0.08409, 0.08423, 0.08436, 0.08434, 0.0842, 0.0, 0.0, 0.0, 0.0, 0.0, 0.0]): _vg.add([_i], _w, 'REPLACE')
_vg = ob_beziercurve_001.vertex_groups.new(name='Crossbow')
for _i, _w in zip([0, 1, 2, 3, 4, 5, 6, 7, 8, 9, 10, 11, 12, 13, 14, 15, 16, 17, 18, 19, 20, 21, 22, 23, 24, 25, 26, 27, 28, 29, 30, 31, 32, 33, 34, 35, 36, 37, 38, 39, 40, 41, 42, 43, 44, 45, 46, 47, 48, 49, 50, 51, 52, 53, 54, 55, 56, 57, 58, 59, 60, 61, 62, 63, 64, 65, 66, 67, 68, 69, 70, 71, 72, 73, 74, 75, 76, 77, 78, 79, 80, 81, 82, 83, 84, 85, 86, 87, 88, 89, 90, 91, 92, 93, 94, 95, 96, 97, 98, 99, 100, 101, 102, 103, 104, 105, 106, 107, 108, 109, 110, 111, 112, 113, 114, 115, 116, 117, 118, 119, 120, 121, 122, 123, 124, 125, 126, 127, 128, 129, 130, 131, 132, 133, 134, 135, 136, 137, 138, 139, 140, 141, 142, 143, 144, 145, 146, 147, 148, 149], [0.006498, 0.002852, 0.01114, 0.01659, 0.01751, 0.01377, 0.04474, 0.04447, 0.04575, 0.04724, 0.0475, 0.04627, 0.1005, 0.1005, 0.101, 0.1016, 0.1016, 0.1011, 0.1674, 0.1674, 0.1678, 0.168, 0.168, 0.1677, 0.2438, 0.2439, 0.244, 0.2442, 0.2441, 0.2439, 0.3281, 0.3282, 0.3283, 0.3284, 0.3283, 0.3282, 0.419, 0.4191, 0.4191, 0.4191, 0.4191, 0.419, 0.5149, 0.5149, 0.5149, 0.5149, 0.5148, 0.5148, 0.6142, 0.6143, 0.6143, 0.6142, 0.6142, 0.6142, 0.7156, 0.7157, 0.7156, 0.7155, 0.7155, 0.7156, 0.8176, 0.8176, 0.8175, 0.8174, 0.8174, 0.8175, 0.9185, 0.9185, 0.9184, 0.9182, 0.9183, 0.9184, 1.0, 1.0, 1.0, 1.0, 1.0, 1.0, 0.04504, 0.04478, 0.04605, 0.04753, 0.04777, 0.04655, 0.1008, 0.1008, 0.1014, 0.1019, 0.1019, 0.1014, 0.1677, 0.1678, 0.1681, 0.1683, 0.1683, 0.168, 0.2441, 0.2442, 0.2443, 0.2445, 0.2444, 0.2442, 0.3284, 0.3285, 0.3286, 0.3287, 0.3286, 0.3285, 0.4193, 0.4194, 0.4194, 0.4194, 0.4194, 0.4193, 0.5152, 0.5152, 0.5153, 0.5152, 0.5151, 0.5151, 0.6145, 0.6146, 0.6146, 0.6145, 0.6145, 0.6145, 0.7159, 0.716, 0.7159, 0.7158, 0.7158, 0.7159, 0.8179, 0.8179, 0.8178, 0.8177, 0.8177, 0.8178, 0.9188, 0.9188, 0.9187, 0.9185, 0.9186, 0.9187, 1.0, 1.0, 1.0, 1.0, 1.0, 1.0]): _vg.add([_i], _w, 'REPLACE')
_m = ob_beziercurve_001.modifiers.new('Armature', 'ARMATURE')
_m.object = ob_armature
ob_cube_001.location = (0.0, 0.0, 0.0)
_vg = ob_cube_001.vertex_groups.new(name='Bone')
ob_armature.location = (0.0, 0.0, 0.0)
ob_boneshaperectangle.location = (0.0, 0.0, 0.0)

# ---- collection membership
scene.collection.objects.link(ob_cylinder_001)
col_collection.objects.link(ob_cube)
col_collection.objects.link(ob_plane)
col_collection.objects.link(ob_cylinder)
col_collection.objects.link(ob_beziercurve)
col_collection.objects.link(ob_beziercurve_001)
col_collection.objects.link(ob_cube_001)
col_collection.objects.link(ob_armature)
col_collection.objects.link(ob_boneshaperectangle)

# ---- scene / render settings (as saved in the file)
scene.frame_start = 1; scene.frame_end = 250; scene.frame_set(0)
scene.render.engine = 'BLENDER_EEVEE_NEXT'
scene.cycles.sampling_pattern = 'TABULATED_SOBOL'
scene.view_settings.view_transform = 'Filmic'
bpy.context.view_layer.update()

# ---- added for rendering (the .blend has no active camera and no usable light): camera, sun
cam_auto = bpy.data.cameras.new('AutoCamera')
cam_auto.lens = 50.0
cam_auto.sensor_width = 36.0
cam_auto.clip_end = 1000.0
ob_auto_camera = bpy.data.objects.new('AutoCamera', cam_auto)
scene.collection.objects.link(ob_auto_camera)
ob_auto_camera.location = (2.98152, -3.95173, 2.6668)
ob_auto_camera.rotation_euler = (1.09748, -7.21219e-08, 0.694738)
scene.camera = ob_auto_camera
light_auto_sun = bpy.data.lights.new('AutoSun', 'SUN')
light_auto_sun.energy = 3.0
light_auto_sun.angle = 0.0523599
ob_auto_sun = bpy.data.objects.new('AutoSun', light_auto_sun)
scene.collection.objects.link(ob_auto_sun)
ob_auto_sun.rotation_euler = (0.872665, 0.174533, 0.523599)
bpy.context.view_layer.update()

